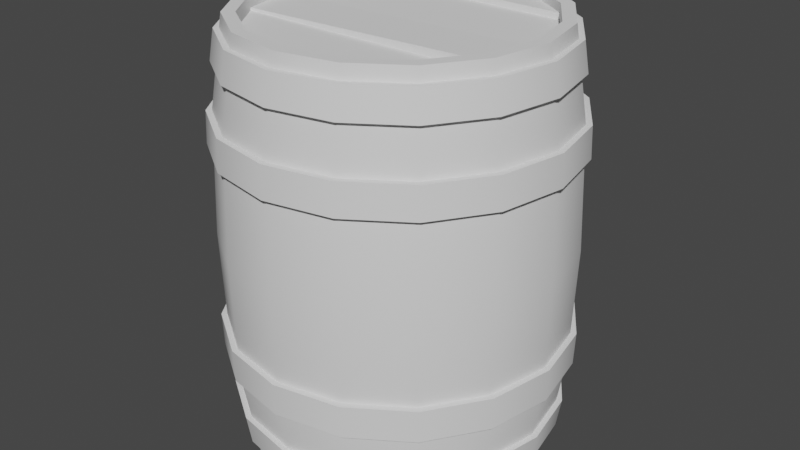 # Source: barrel.blend  (saved by Blender 3.3.6; exported with 4.5.12 LTS)
import bpy
from mathutils import Matrix  # noqa: F401  (used for matrix-valued properties, if any)

bpy.ops.wm.read_factory_settings(use_empty=True)
scene = bpy.context.scene
scene.name = 'Scene'

# ---- collections
col_collection = bpy.data.collections.new('Collection'); scene.collection.children.link(col_collection)

# ---- node groups
ng_auto_smooth = bpy.data.node_groups.new('Auto Smooth', 'GeometryNodeTree')
_s = ng_auto_smooth.interface.new_socket(name='Geometry', in_out='OUTPUT', socket_type='NodeSocketGeometry')
_s = ng_auto_smooth.interface.new_socket(name='Geometry', in_out='INPUT', socket_type='NodeSocketGeometry')
_s = ng_auto_smooth.interface.new_socket(name='Angle', in_out='INPUT', socket_type='NodeSocketFloat')
_s.subtype = 'ANGLE'
_s.min_value = 0.0
_s.max_value = 3.142
ng_auto_smooth.is_modifier = True
_N = ng_auto_smooth.nodes; _L = ng_auto_smooth.links
n0 = _N.new('NodeGroupOutput'); n0.name = 'Group Output'; n0.location = (480, -100)
n1 = _N.new('NodeGroupInput'); n1.name = 'Group Input'; n1.location = (-420, -300)
n2 = _N.new('NodeGroupInput'); n2.name = 'Group Input.001'; n2.location = (-60, -100)
n3 = _N.new('GeometryNodeSetShadeSmooth'); n3.name = 'Set Shade Smooth'; n3.location = (120, -100)
n3.domain = 'EDGE'
n4 = _N.new('GeometryNodeSetShadeSmooth'); n4.name = 'Set Shade Smooth.001'; n4.location = (300, -100)
n5 = _N.new('GeometryNodeInputMeshEdgeAngle'); n5.name = 'Edge Angle'; n5.location = (-420, -220)
n6 = _N.new('GeometryNodeInputEdgeSmooth'); n6.name = 'Is Edge Smooth'; n6.location = (-60, -160)
n7 = _N.new('GeometryNodeInputShadeSmooth'); n7.name = 'Is Face Smooth'; n7.location = (-240, -340)
n8 = _N.new('FunctionNodeBooleanMath'); n8.name = 'Boolean Math'; n8.location = (-60, -220)
n9 = _N.new('FunctionNodeCompare'); n9.name = 'Compare'; n9.location = (-240, -180)
n9.operation = 'LESS_EQUAL'
_L.new(n5.outputs[0], n9.inputs[0])
_L.new(n4.outputs[0], n0.inputs[0])
_L.new(n1.outputs[1], n9.inputs[1])
_L.new(n9.outputs[0], n8.inputs[0])
_L.new(n7.outputs[0], n8.inputs[1])
_L.new(n2.outputs[0], n3.inputs[0])
_L.new(n6.outputs[0], n3.inputs[1])
_L.new(n3.outputs[0], n4.inputs[0])
_L.new(n8.outputs[0], n3.inputs[2])
n0.is_active_output = True

# ---- world
world_world = bpy.data.worlds.new('World'); scene.world = world_world
world_world.use_nodes = True; world_world.node_tree.nodes.clear()
_N = world_world.node_tree.nodes; _L = world_world.node_tree.links
n0 = _N.new('ShaderNodeOutputWorld'); n0.name = 'World Output'; n0.location = (300, 300)
n1 = _N.new('ShaderNodeBackground'); n1.name = 'Background'; n1.location = (10, 300)
n1.inputs[0].default_value = (0.05088, 0.05088, 0.05088, 1.0)
_L.new(n1.outputs[0], n0.inputs[0])
n0.is_active_output = True
world_world.color = (0.05088, 0.05088, 0.05088)
world_world.use_sun_shadow = False
world_world.sun_shadow_jitter_overblur = 0.0

# ---- meshes
me_cylinder_001 = bpy.data.meshes.new('Cylinder.001')
me_cylinder_001.from_pydata([(4.271e-09, 0.3981, 0.5962), (0.1524, 0.3678, 0.5962), (0.2815, 0.2815, 0.5962), (0.3678, 0.1524, 0.5962), (0.3981, 0.0, 0.5962), (0.3678, -0.1524, 0.5962), (0.2815, -0.2815, 0.5962), (0.1524, -0.3678, 0.5962), (4.271e-09, -0.3981, 0.5962), (-0.1524, -0.3678, 0.5962), (-0.2815, -0.2815, 0.5962), (-0.3678, -0.1524, 0.5962), (-0.3981, 0.0, 0.5962), (-0.3678, 0.1524, 0.5962), (-0.2815, 0.2815, 0.5962), (-0.1524, 0.3678, 0.5962), (4.511e-09, 0.4858, 0.0), (4.297e-09, 0.4727, 0.3455), (0.1809, 0.4368, 0.3455), (0.1859, 0.4488, 0.0), (0.3343, 0.3343, 0.3455), (0.3435, 0.3435, 0.0), (0.4368, 0.1809, 0.3455), (0.4488, 0.1859, 0.0), (0.4727, -7.02e-11, 0.3455), (0.4858, 1.167e-10, 0.0), (0.4368, -0.1809, 0.3455), (0.4488, -0.1859, 0.0), (0.3343, -0.3343, 0.3455), (0.3435, -0.3435, 0.0), (0.1809, -0.4368, 0.3455), (0.1859, -0.4488, 0.0), (4.297e-09, -0.4727, 0.3455), (4.511e-09, -0.4858, 0.0), (-0.1809, -0.4368, 0.3455), (-0.1859, -0.4488, 0.0), (-0.3343, -0.3343, 0.3455), (-0.3435, -0.3435, 0.0), (-0.4368, -0.1809, 0.3455), (-0.4488, -0.1859, 0.0), (-0.4727, -7.02e-11, 0.3455), (-0.4858, 1.167e-10, 0.0), (-0.4368, 0.1809, 0.3455), (-0.4488, 0.1859, 0.0), (-0.3343, 0.3343, 0.3455), (-0.3435, 0.3435, 0.0), (-0.1809, 0.4368, 0.3455), (-0.1859, 0.4488, 0.0), (0.1661, 0.4009, 0.5962), (4.271e-09, 0.434, 0.5962), (0.3069, 0.3069, 0.5962), (0.4009, 0.1661, 0.5962), (0.434, 0.0, 0.5962), (0.4009, -0.1661, 0.5962), (0.3069, -0.3069, 0.5962), (0.1661, -0.4009, 0.5962), (4.271e-09, -0.434, 0.5962), (-0.1661, -0.4009, 0.5962), (-0.3069, -0.3069, 0.5962), (-0.4009, -0.1661, 0.5962), (-0.434, 0.0, 0.5962), (-0.4009, 0.1661, 0.5962), (-0.3069, 0.3069, 0.5962), (-0.1661, 0.4009, 0.5962), (0.2815, 0.2815, 0.5542), (0.3678, 0.1524, 0.5542), (0.3981, 0.0, 0.5542), (0.3678, -0.1524, 0.5542), (0.2815, -0.2815, 0.5542), (0.1524, -0.3678, 0.5542), (4.271e-09, -0.3981, 0.5542), (-0.1524, -0.3678, 0.5542), (-0.2815, -0.2815, 0.5542), (-0.3678, -0.1524, 0.5542), (-0.3981, 0.0, 0.5542), (-0.3678, 0.1524, 0.5542), (-0.2815, 0.2815, 0.5542), (4.271e-09, 0.3981, 0.5709), (0.1524, 0.3678, 0.5709), (0.2815, 0.2815, 0.5709), (0.3981, 0.0, 0.5784), (0.3678, -0.1524, 0.5784), (-0.3678, -0.1524, 0.5613), (-0.3981, 0.0, 0.5613), (-0.2815, 0.2815, 0.5743), (-0.1524, 0.3678, 0.5743), (4.271e-09, 0.3981, -0.5962), (0.1524, 0.3678, -0.5962), (0.2815, 0.2815, -0.5962), (0.3678, 0.1524, -0.5962), (0.3981, 0.0, -0.5962), (0.3678, -0.1524, -0.5962), (0.2815, -0.2815, -0.5962), (0.1524, -0.3678, -0.5962), (4.271e-09, -0.3981, -0.5962), (-0.1524, -0.3678, -0.5962), (-0.2815, -0.2815, -0.5962), (-0.3678, -0.1524, -0.5962), (-0.3981, 0.0, -0.5962), (-0.3678, 0.1524, -0.5962), (-0.2815, 0.2815, -0.5962), (-0.1524, 0.3678, -0.5962), (4.297e-09, 0.4727, -0.3455), (0.1809, 0.4368, -0.3455), (0.3343, 0.3343, -0.3455), (0.4368, 0.1809, -0.3455), (0.4727, -7.02e-11, -0.3455), (0.4368, -0.1809, -0.3455), (0.3343, -0.3343, -0.3455), (0.1809, -0.4368, -0.3455), (4.297e-09, -0.4727, -0.3455), (-0.1809, -0.4368, -0.3455), (-0.3343, -0.3343, -0.3455), (-0.4368, -0.1809, -0.3455), (-0.4727, -7.02e-11, -0.3455), (-0.4368, 0.1809, -0.3455), (-0.3343, 0.3343, -0.3455), (-0.1809, 0.4368, -0.3455), (0.1661, 0.4009, -0.5962), (4.271e-09, 0.434, -0.5962), (0.3069, 0.3069, -0.5962), (0.4009, 0.1661, -0.5962), (0.434, 0.0, -0.5962), (0.4009, -0.1661, -0.5962), (0.3069, -0.3069, -0.5962), (0.1661, -0.4009, -0.5962), (4.271e-09, -0.434, -0.5962), (-0.1661, -0.4009, -0.5962), (-0.3069, -0.3069, -0.5962), (-0.4009, -0.1661, -0.5962), (-0.434, 0.0, -0.5962), (-0.4009, 0.1661, -0.5962), (-0.3069, 0.3069, -0.5962), (-0.1661, 0.4009, -0.5962), (0.2815, 0.2815, -0.5542), (0.3678, 0.1524, -0.5542), (0.3981, 0.0, -0.5542), (0.3678, -0.1524, -0.5542), (0.2815, -0.2815, -0.5542), (-0.1524, -0.3678, -0.5542), (-0.2815, -0.2815, -0.5542), (-0.3678, -0.1524, -0.5542), (-0.3981, 0.0, -0.5542), (-0.3678, 0.1524, -0.5542), (-0.2815, 0.2815, -0.5542), (4.271e-09, 0.3981, -0.5709), (0.1524, 0.3678, -0.5709), (0.2815, 0.2815, -0.5709), (0.3981, 0.0, -0.5784), (0.3678, -0.1524, -0.5784), (-0.3678, -0.1524, -0.5613), (-0.3981, 0.0, -0.5613), (-0.2815, 0.2815, -0.5743), (-0.1524, 0.3678, -0.5743), (-0.1609, -0.2815, -0.5542), (0.2815, -0.2815, -0.5657), (0.1524, -0.3678, -0.5657), (4.271e-09, -0.3981, -0.5657)], [], [(17, 49, 48, 18), (18, 48, 50, 20), (20, 50, 51, 22), (22, 51, 52, 24), (24, 52, 53, 26), (26, 53, 54, 28), (28, 54, 55, 30), (30, 55, 56, 32), (32, 56, 57, 34), (34, 57, 58, 36), (36, 58, 59, 38), (38, 59, 60, 40), (40, 60, 61, 42), (42, 61, 62, 44), (44, 62, 63, 46), (46, 63, 49, 17), (47, 46, 17, 16), (45, 44, 46, 47), (43, 42, 44, 45), (41, 40, 42, 43), (39, 38, 40, 41), (37, 36, 38, 39), (35, 34, 36, 37), (33, 32, 34, 35), (31, 30, 32, 33), (29, 28, 30, 31), (27, 26, 28, 29), (25, 24, 26, 27), (23, 22, 24, 25), (21, 20, 22, 23), (19, 18, 20, 21), (16, 17, 18, 19), (0, 1, 48, 49), (1, 2, 50, 48), (2, 3, 51, 50), (3, 4, 52, 51), (4, 5, 53, 52), (5, 6, 54, 53), (6, 7, 55, 54), (7, 8, 56, 55), (8, 9, 57, 56), (9, 10, 58, 57), (10, 11, 59, 58), (11, 12, 60, 59), (12, 13, 61, 60), (13, 14, 62, 61), (14, 15, 63, 62), (15, 0, 49, 63), (76, 64, 79, 84), (11, 82, 83, 12), (6, 5, 81, 67, 68), (13, 12, 83, 74, 75), (7, 6, 68, 69), (14, 13, 75, 76, 84), (1, 78, 79, 2), (8, 7, 69, 70), (0, 77, 78, 1), (14, 84, 85, 15), (9, 8, 70, 71), (15, 85, 77, 0), (3, 2, 79, 64, 65), (10, 9, 71, 72), (4, 3, 65, 66, 80), (11, 10, 72, 73, 82), (67, 73, 72, 71, 70, 69, 68), (64, 76, 75, 74, 66, 65), (78, 77, 85, 84, 79), (80, 83, 82, 81), (4, 80, 81, 5), (66, 74, 83, 80), (73, 67, 81, 82), (102, 103, 118, 119), (103, 104, 120, 118), (104, 105, 121, 120), (105, 106, 122, 121), (106, 107, 123, 122), (107, 108, 124, 123), (108, 109, 125, 124), (109, 110, 126, 125), (110, 111, 127, 126), (111, 112, 128, 127), (112, 113, 129, 128), (113, 114, 130, 129), (114, 115, 131, 130), (115, 116, 132, 131), (116, 117, 133, 132), (117, 102, 119, 133), (47, 16, 102, 117), (45, 47, 117, 116), (43, 45, 116, 115), (41, 43, 115, 114), (39, 41, 114, 113), (37, 39, 113, 112), (35, 37, 112, 111), (33, 35, 111, 110), (31, 33, 110, 109), (29, 31, 109, 108), (27, 29, 108, 107), (25, 27, 107, 106), (23, 25, 106, 105), (21, 23, 105, 104), (19, 21, 104, 103), (16, 19, 103, 102), (86, 119, 118, 87), (87, 118, 120, 88), (88, 120, 121, 89), (89, 121, 122, 90), (90, 122, 123, 91), (91, 123, 124, 92), (92, 124, 125, 93), (93, 125, 126, 94), (94, 126, 127, 95), (95, 127, 128, 96), (96, 128, 129, 97), (97, 129, 130, 98), (98, 130, 131, 99), (99, 131, 132, 100), (100, 132, 133, 101), (101, 133, 119, 86), (144, 152, 147, 134), (97, 98, 151, 150), (92, 155, 138, 137, 149, 91), (99, 143, 142, 151, 98), (93, 156, 155, 92), (100, 152, 144, 143, 99), (87, 88, 147, 146), (94, 157, 156, 93), (86, 87, 146, 145), (100, 101, 153, 152), (95, 139, 157, 94), (101, 86, 145, 153), (89, 135, 134, 147, 88), (96, 140, 139, 95), (90, 148, 136, 135, 89), (97, 150, 141, 140, 96), (137, 138, 154, 140, 141), (134, 135, 136, 142, 143, 144), (146, 147, 152, 153, 145), (148, 149, 150, 151), (90, 91, 149, 148), (136, 148, 151, 142), (141, 150, 149, 137), (140, 154, 139), (154, 138, 155), (139, 154, 155, 156, 157)])
me_cylinder_001.polygons.foreach_set('use_smooth', [True] * 145)
_uv = me_cylinder_001.uv_layers.new(name='UVMap')
_uv.uv.foreach_set('vector', [0.1938, 0.2737, 0.1875, 0.3466, 0.142, 0.3466, 0.1442, 0.2737, 0.1442, 0.2737, 0.142, 0.3466, 0.0928, 0.3466, 0.0906, 0.2737, 0.0906, 0.2737, 0.0928, 0.3466, 0.04733, 0.3466, 0.04107, 0.2737, 0.7367, 0.3078, 0.7398, 0.2344, 0.7745, 0.2315, 0.7745, 0.3046, 0.1938, 0.6203, 0.1875, 0.6932, 0.142, 0.6932, 0.1442, 0.6203, 0.1442, 0.6203, 0.142, 0.6932, 0.0928, 0.6932, 0.0906, 0.6203, 0.0906, 0.6203, 0.0928, 0.6932, 0.04733, 0.6932, 0.04107, 0.6203, 0.04107, 0.6203, 0.04733, 0.6932, 0.01252, 0.6932, 0.003157, 0.6203, 0.4254, 0.2737, 0.4192, 0.3466, 0.3737, 0.3466, 0.3759, 0.2737, 0.3759, 0.2737, 0.3737, 0.3466, 0.3245, 0.3466, 0.3223, 0.2737, 0.3223, 0.2737, 0.3245, 0.3466, 0.279, 0.3466, 0.2727, 0.2737, 0.6234, 0.3078, 0.6265, 0.2344, 0.6612, 0.2315, 0.6612, 0.3046, 0.6213, 0.2737, 0.615, 0.3466, 0.5696, 0.3466, 0.5718, 0.2737, 0.5718, 0.2737, 0.5696, 0.3466, 0.5203, 0.3466, 0.5181, 0.2737, 0.5181, 0.2737, 0.5203, 0.3466, 0.4749, 0.3466, 0.4686, 0.2737, 0.2317, 0.2737, 0.2223, 0.3466, 0.1875, 0.3466, 0.1938, 0.2737, 0.4665, 0.1733, 0.4686, 0.2737, 0.4307, 0.2737, 0.4275, 0.1733, 0.5174, 0.1733, 0.5181, 0.2737, 0.4686, 0.2737, 0.4665, 0.1733, 0.5725, 0.1733, 0.5718, 0.2737, 0.5181, 0.2737, 0.5174, 0.1733, 0.6234, 0.1733, 0.6213, 0.2737, 0.5718, 0.2737, 0.5725, 0.1733, 0.2706, 0.1733, 0.2727, 0.2737, 0.2348, 0.2737, 0.2317, 0.1733, 0.3215, 0.1733, 0.3223, 0.2737, 0.2727, 0.2737, 0.2706, 0.1733, 0.3766, 0.1733, 0.3759, 0.2737, 0.3223, 0.2737, 0.3215, 0.1733, 0.4275, 0.1733, 0.4254, 0.2737, 0.3759, 0.2737, 0.3766, 0.1733, 0.03896, 0.5199, 0.04107, 0.6203, 0.003157, 0.6203, 0.0, 0.5199, 0.08986, 0.5199, 0.0906, 0.6203, 0.04107, 0.6203, 0.03896, 0.5199, 0.145, 0.5199, 0.1442, 0.6203, 0.0906, 0.6203, 0.08986, 0.5199, 0.1959, 0.5199, 0.1938, 0.6203, 0.1442, 0.6203, 0.145, 0.5199, 0.03896, 0.1733, 0.04107, 0.2737, 0.003157, 0.2737, 0.0, 0.1733, 0.08986, 0.1733, 0.0906, 0.2737, 0.04107, 0.2737, 0.03896, 0.1733, 0.145, 0.1733, 0.1442, 0.2737, 0.0906, 0.2737, 0.08986, 0.1733, 0.1959, 0.1733, 0.1938, 0.2737, 0.1442, 0.2737, 0.145, 0.1733, 0.2063, 0.4727, 0.2151, 0.517, 0.2055, 0.521, 0.1959, 0.4727, 0.2151, 0.517, 0.2402, 0.5546, 0.2328, 0.5619, 0.2055, 0.521, 0.2402, 0.5546, 0.2777, 0.5797, 0.2737, 0.5893, 0.2328, 0.5619, 0.2777, 0.5797, 0.322, 0.5885, 0.322, 0.5989, 0.2737, 0.5893, 0.4482, 0.357, 0.4039, 0.3658, 0.3999, 0.3562, 0.4482, 0.3466, 0.4039, 0.3658, 0.3663, 0.3909, 0.359, 0.3835, 0.3999, 0.3562, 0.3663, 0.3909, 0.3412, 0.4285, 0.3316, 0.4245, 0.359, 0.3835, 0.3412, 0.4285, 0.3324, 0.4727, 0.322, 0.4727, 0.3316, 0.4245, 0.3324, 0.4727, 0.3412, 0.517, 0.3316, 0.521, 0.322, 0.4727, 0.3412, 0.517, 0.3663, 0.5546, 0.359, 0.5619, 0.3316, 0.521, 0.3663, 0.5546, 0.4039, 0.5797, 0.3999, 0.5893, 0.359, 0.5619, 0.4039, 0.5797, 0.4482, 0.5885, 0.4482, 0.5989, 0.3999, 0.5893, 0.322, 0.357, 0.2777, 0.3658, 0.2737, 0.3562, 0.322, 0.3466, 0.2777, 0.3658, 0.2402, 0.3909, 0.2328, 0.3835, 0.2737, 0.3562, 0.2402, 0.3909, 0.2151, 0.4285, 0.2055, 0.4245, 0.2328, 0.3835, 0.2151, 0.4285, 0.2063, 0.4727, 0.1959, 0.4727, 0.2055, 0.4245, 0.3798, 0.8014, 0.3798, 0.9375, 0.3749, 0.9375, 0.374, 0.8014, 0.6579, 0.3078, 0.6681, 0.3078, 0.6681, 0.3398, 0.6579, 0.3398, 0.8454, 0.2427, 0.8454, 0.2879, 0.8402, 0.2879, 0.8332, 0.2879, 0.8332, 0.2427, 0.8698, 0.2879, 0.8698, 0.3296, 0.8596, 0.3296, 0.8576, 0.3296, 0.8576, 0.2879, 0.8454, 0.201, 0.8454, 0.2427, 0.8332, 0.2427, 0.8332, 0.201, 0.8698, 0.2427, 0.8698, 0.2879, 0.8576, 0.2879, 0.8576, 0.2427, 0.8634, 0.2427, 0.3676, 0.8924, 0.3749, 0.8924, 0.3749, 0.9375, 0.3676, 0.9375, 0.9826, 0.7705, 0.9826, 0.7386, 0.9948, 0.7386, 0.9948, 0.7705, 0.3676, 0.8506, 0.3749, 0.8506, 0.3749, 0.8924, 0.3676, 0.8924, 0.8698, 0.2427, 0.8634, 0.2427, 0.8634, 0.201, 0.8698, 0.201, 0.9826, 0.8122, 0.9826, 0.7705, 0.9948, 0.7705, 0.9948, 0.8122, 0.3676, 0.8187, 0.374, 0.8187, 0.3749, 0.8506, 0.3676, 0.8506, 0.3676, 0.9792, 0.3676, 0.9375, 0.3749, 0.9375, 0.3798, 0.9375, 0.3798, 0.9792, 0.9826, 0.8574, 0.9826, 0.8122, 0.9948, 0.8122, 0.9948, 0.8574, 0.6356, 0.3398, 0.6356, 0.3078, 0.6478, 0.3078, 0.6478, 0.3398, 0.6408, 0.3398, 0.9826, 0.8991, 0.9826, 0.8574, 0.9948, 0.8574, 0.9948, 0.8991, 0.9928, 0.8991, 0.7719, 0.5781, 0.7719, 0.7919, 0.7344, 0.7668, 0.7093, 0.7293, 0.7005, 0.685, 0.7093, 0.6407, 0.7344, 0.6031, 0.6234, 0.1976, 0.6234, 0.0339, 0.6609, 0.008809, 0.7052, 0.0, 0.7052, 0.2315, 0.6609, 0.2226, 0.6204, 0.9275, 0.6115, 0.8832, 0.6204, 0.8389, 0.6454, 0.8014, 0.6454, 0.965, 0.821, 0.0, 0.821, 0.2315, 0.7767, 0.2226, 0.7767, 0.008809, 0.8454, 0.3296, 0.8402, 0.3296, 0.8402, 0.2879, 0.8454, 0.2879, 0.4712, 0.7913, 0.4712, 0.5989, 0.4733, 0.5989, 0.4782, 0.7913, 0.3868, 0.8014, 0.3868, 0.9792, 0.3798, 0.9792, 0.3848, 0.8014, 0.1938, 0.07287, 0.1442, 0.07287, 0.142, 0.0, 0.1875, 0.0, 0.1442, 0.07287, 0.0906, 0.07287, 0.0928, 0.0, 0.142, 0.0, 0.0906, 0.07287, 0.04107, 0.07287, 0.04733, 0.0, 0.0928, 0.0, 0.6989, 0.2315, 0.7367, 0.2347, 0.7367, 0.3078, 0.702, 0.3049, 0.1938, 0.4195, 0.1442, 0.4195, 0.142, 0.3466, 0.1875, 0.3466, 0.1442, 0.4195, 0.0906, 0.4195, 0.0928, 0.3466, 0.142, 0.3466, 0.0906, 0.4195, 0.04107, 0.4195, 0.04733, 0.3466, 0.0928, 0.3466, 0.04107, 0.4195, 0.003157, 0.4195, 0.01252, 0.3466, 0.04733, 0.3466, 0.4254, 0.07287, 0.3759, 0.07287, 0.3737, 0.0, 0.4192, 0.0, 0.3759, 0.07287, 0.3223, 0.07287, 0.3245, 0.0, 0.3737, 0.0, 0.3223, 0.07287, 0.2727, 0.07287, 0.279, 0.0, 0.3245, 0.0, 0.6612, 0.2315, 0.6989, 0.2347, 0.6989, 0.3078, 0.6643, 0.3049, 0.6213, 0.07287, 0.5718, 0.07287, 0.5696, 0.0, 0.615, 0.0, 0.5718, 0.07287, 0.5181, 0.07287, 0.5203, 0.0, 0.5696, 0.0, 0.5181, 0.07287, 0.4686, 0.07287, 0.4749, 0.0, 0.5203, 0.0, 0.2317, 0.07287, 0.1938, 0.07287, 0.1875, 0.0, 0.2223, 0.0, 0.4665, 0.1733, 0.4275, 0.1733, 0.4307, 0.07287, 0.4686, 0.07287, 0.5174, 0.1733, 0.4665, 0.1733, 0.4686, 0.07287, 0.5181, 0.07287, 0.5725, 0.1733, 0.5174, 0.1733, 0.5181, 0.07287, 0.5718, 0.07287, 0.6234, 0.1733, 0.5725, 0.1733, 0.5718, 0.07287, 0.6213, 0.07287, 0.2706, 0.1733, 0.2317, 0.1733, 0.2348, 0.07287, 0.2727, 0.07287, 0.3215, 0.1733, 0.2706, 0.1733, 0.2727, 0.07287, 0.3223, 0.07287, 0.3766, 0.1733, 0.3215, 0.1733, 0.3223, 0.07287, 0.3759, 0.07287, 0.4275, 0.1733, 0.3766, 0.1733, 0.3759, 0.07287, 0.4254, 0.07287, 0.03896, 0.5199, 0.0, 0.5199, 0.003157, 0.4195, 0.04107, 0.4195, 0.08986, 0.5199, 0.03896, 0.5199, 0.04107, 0.4195, 0.0906, 0.4195, 0.145, 0.5199, 0.08986, 0.5199, 0.0906, 0.4195, 0.1442, 0.4195, 0.1959, 0.5199, 0.145, 0.5199, 0.1442, 0.4195, 0.1938, 0.4195, 0.03896, 0.1733, 0.0, 0.1733, 0.003157, 0.07287, 0.04107, 0.07287, 0.08986, 0.1733, 0.03896, 0.1733, 0.04107, 0.07287, 0.0906, 0.07287, 0.145, 0.1733, 0.08986, 0.1733, 0.0906, 0.07287, 0.1442, 0.07287, 0.1959, 0.1733, 0.145, 0.1733, 0.1442, 0.07287, 0.1938, 0.07287, 0.4586, 0.4727, 0.4482, 0.4727, 0.4578, 0.4245, 0.4674, 0.4285, 0.4674, 0.4285, 0.4578, 0.4245, 0.4851, 0.3835, 0.4925, 0.3909, 0.4925, 0.3909, 0.4851, 0.3835, 0.526, 0.3562, 0.53, 0.3658, 0.53, 0.3658, 0.526, 0.3562, 0.5743, 0.3466, 0.5743, 0.357, 0.7005, 0.5885, 0.7005, 0.5989, 0.6522, 0.5893, 0.6562, 0.5797, 0.6562, 0.5797, 0.6522, 0.5893, 0.6113, 0.5619, 0.6186, 0.5546, 0.6186, 0.5546, 0.6113, 0.5619, 0.5839, 0.521, 0.5935, 0.517, 0.5935, 0.517, 0.5839, 0.521, 0.5743, 0.4727, 0.5847, 0.4727, 0.5847, 0.4727, 0.5743, 0.4727, 0.5839, 0.4245, 0.5935, 0.4285, 0.5935, 0.4285, 0.5839, 0.4245, 0.6113, 0.3835, 0.6186, 0.3909, 0.6186, 0.3909, 0.6113, 0.3835, 0.6522, 0.3562, 0.6562, 0.3658, 0.6562, 0.3658, 0.6522, 0.3562, 0.7005, 0.3466, 0.7005, 0.357, 0.5743, 0.5885, 0.5743, 0.5989, 0.526, 0.5893, 0.53, 0.5797, 0.53, 0.5797, 0.526, 0.5893, 0.4851, 0.5619, 0.4925, 0.5546, 0.4925, 0.5546, 0.4851, 0.5619, 0.4578, 0.521, 0.4674, 0.517, 0.4674, 0.517, 0.4578, 0.521, 0.4482, 0.4727, 0.4586, 0.4727, 0.7962, 0.8095, 0.802, 0.8095, 0.801, 0.9456, 0.7962, 0.9456, 0.6579, 0.3078, 0.6579, 0.3398, 0.6478, 0.3398, 0.6478, 0.3078, 0.821, 0.2427, 0.8298, 0.2427, 0.8332, 0.2427, 0.8332, 0.2879, 0.8261, 0.2879, 0.821, 0.2879, 0.8454, 0.2879, 0.8576, 0.2879, 0.8576, 0.3296, 0.8555, 0.3296, 0.8454, 0.3296, 0.821, 0.201, 0.8298, 0.201, 0.8298, 0.2427, 0.821, 0.2427, 0.8454, 0.2427, 0.8517, 0.2427, 0.8576, 0.2427, 0.8576, 0.2879, 0.8454, 0.2879, 0.8084, 0.9004, 0.8084, 0.9456, 0.801, 0.9456, 0.801, 0.9004, 0.9948, 0.61, 0.986, 0.61, 0.986, 0.5781, 0.9948, 0.5781, 0.8084, 0.8587, 0.8084, 0.9004, 0.801, 0.9004, 0.801, 0.8587, 0.8454, 0.2427, 0.8454, 0.201, 0.8517, 0.201, 0.8517, 0.2427, 0.9948, 0.6517, 0.9826, 0.6517, 0.986, 0.61, 0.9948, 0.61, 0.8084, 0.8268, 0.8084, 0.8587, 0.801, 0.8587, 0.802, 0.8268, 0.8084, 0.9873, 0.7962, 0.9873, 0.7962, 0.9456, 0.801, 0.9456, 0.8084, 0.9456, 0.9948, 0.6969, 0.9826, 0.6969, 0.9826, 0.6517, 0.9948, 0.6517, 0.6356, 0.3398, 0.6304, 0.3398, 0.6234, 0.3398, 0.6234, 0.3078, 0.6356, 0.3078, 0.9948, 0.7386, 0.9847, 0.7386, 0.9826, 0.7386, 0.9826, 0.6969, 0.9948, 0.6969, 0.7767, 0.2138, 0.7391, 0.1888, 0.7391, 0.06014, 0.7391, 0.02509, 0.7767, 0.0, 0.7823, 0.5442, 0.7447, 0.5692, 0.7005, 0.5781, 0.7005, 0.3466, 0.7447, 0.3554, 0.7823, 0.3805, 0.4446, 0.6364, 0.4697, 0.5989, 0.4697, 0.7626, 0.4446, 0.725, 0.4358, 0.6807, 0.8162, 0.8095, 0.7719, 0.8007, 0.7719, 0.5869, 0.8162, 0.5781, 0.821, 0.3296, 0.821, 0.2879, 0.8261, 0.2879, 0.8261, 0.3296, 0.1888, 0.6932, 0.1959, 0.6932, 0.1909, 0.8856, 0.1888, 0.8856, 0.8084, 0.8095, 0.8104, 0.8095, 0.8154, 0.9873, 0.8084, 0.9873, 0.7391, 0.02509, 0.7391, 0.06014, 0.714, 0.06263, 0.78, 0.2315, 0.78, 0.3384, 0.7767, 0.3384, 0.714, 0.06263, 0.7391, 0.06014, 0.7391, 0.1888, 0.714, 0.1512, 0.7052, 0.1069])
me_cylinder_001.update()
me_cylinder_002 = bpy.data.meshes.new('Cylinder.002')
me_cylinder_002.from_pydata([(0.1871, 0.4518, 0.3449), (0.3458, 0.3458, 0.3449), (0.4518, 0.1871, 0.3449), (0.489, 5.515e-09, 0.3449), (0.4518, -0.1871, 0.3449), (0.3458, -0.3458, 0.3449), (0.1871, -0.4518, 0.3449), (6.702e-09, -0.489, 0.3449), (-0.1871, -0.4518, 0.3449), (-0.3458, -0.3458, 0.3449), (-0.4518, -0.1871, 0.3449), (-0.489, 5.515e-09, 0.3449), (-0.4518, 0.1871, 0.3449), (-0.3458, 0.3458, 0.3449), (-0.1871, 0.4518, 0.3449), (6.702e-09, 0.489, -0.3461), (-0.1871, 0.4518, -0.3461), (-0.1885, 0.4552, -0.2521), (-0.3458, 0.3458, -0.3461), (-0.3484, 0.3484, -0.2521), (-0.4518, 0.1871, -0.3461), (-0.4552, 0.1885, -0.2521), (-0.489, 5.515e-09, -0.3461), (-0.4927, 5.568e-09, -0.2521), (-0.4518, -0.1871, -0.3461), (-0.4552, -0.1885, -0.2521), (-0.3458, -0.3458, -0.3461), (-0.3484, -0.3484, -0.2521), (-0.1871, -0.4518, -0.3461), (-0.1885, -0.4552, -0.2521), (6.702e-09, -0.489, -0.3461), (6.762e-09, -0.4927, -0.2521), (6.88e-09, 0.4595, -0.3461), (0.1871, -0.4518, -0.3461), (6.88e-09, 0.4595, 0.3449), (0.1759, 0.4246, 0.3449), (0.1885, -0.4552, -0.2521), (0.1759, 0.4246, -0.3461), (0.3249, 0.3249, 0.3449), (0.3458, -0.3458, -0.3461), (0.3249, 0.3249, -0.3461), (0.4246, 0.1759, 0.3449), (0.3484, -0.3484, -0.2521), (0.4246, 0.1759, -0.3461), (0.4595, 5.186e-09, 0.3449), (0.4518, -0.1871, -0.3461), (0.4595, 5.186e-09, -0.3461), (0.4246, -0.1759, 0.3449), (0.4552, -0.1885, -0.2521), (0.4246, -0.1759, -0.3461), (0.3249, -0.3249, 0.3449), (0.489, 5.515e-09, -0.3461), (0.3249, -0.3249, -0.3461), (0.1759, -0.4246, 0.3449), (0.4927, 5.568e-09, -0.2521), (0.1759, -0.4246, -0.3461), (6.88e-09, -0.4595, 0.3449), (0.4518, 0.1871, -0.3461), (6.88e-09, -0.4595, -0.3461), (-0.1759, -0.4246, 0.3449), (0.4552, 0.1885, -0.2521), (-0.1759, -0.4246, -0.3461), (-0.3249, -0.3249, 0.3449), (0.3458, 0.3458, -0.3461), (-0.3249, -0.3249, -0.3461), (-0.4246, -0.1759, 0.3449), (0.3484, 0.3484, -0.2521), (-0.4246, -0.1759, -0.3461), (-0.4595, 5.186e-09, 0.3449), (0.1871, 0.4518, -0.3461), (-0.4595, 5.186e-09, -0.3461), (-0.4246, 0.1759, 0.3449), (0.1885, 0.4552, -0.2521), (-0.4246, 0.1759, -0.3461), (-0.3249, 0.3249, 0.3449), (6.702e-09, 0.489, 0.3449), (-0.3249, 0.3249, -0.3461), (-0.1759, 0.4246, 0.3449), (6.759e-09, 0.4925, 0.2556), (-0.1759, 0.4246, -0.3461), (6.868e-09, 0.4406, 0.4734), (6.896e-09, 0.4281, 0.557), (0.1638, 0.3955, 0.557), (0.1686, 0.407, 0.4734), (0.3027, 0.3027, 0.557), (0.3115, 0.3115, 0.4734), (0.3955, 0.1638, 0.557), (0.407, 0.1686, 0.4734), (0.4281, 5.102e-09, 0.557), (0.4406, 5.137e-09, 0.4734), (0.3955, -0.1638, 0.557), (0.407, -0.1686, 0.4734), (0.3027, -0.3027, 0.557), (0.3115, -0.3115, 0.4734), (0.1638, -0.3955, 0.557), (0.1686, -0.407, 0.4734), (6.896e-09, -0.4281, 0.557), (6.868e-09, -0.4406, 0.4734), (-0.1638, -0.3955, 0.557), (-0.1686, -0.407, 0.4734), (-0.3027, -0.3027, 0.557), (-0.3115, -0.3115, 0.4734), (-0.3955, -0.1638, 0.557), (-0.407, -0.1686, 0.4734), (-0.4281, 5.102e-09, 0.557), (-0.4406, 5.137e-09, 0.4734), (-0.3955, 0.1638, 0.557), (-0.407, 0.1686, 0.4734), (-0.3027, 0.3027, 0.557), (-0.3115, 0.3115, 0.4734), (-0.1638, 0.3955, 0.557), (-0.1686, 0.407, 0.4734), (0.1686, 0.407, -0.4746), (0.1638, 0.3955, -0.5581), (0.3115, 0.3115, -0.4746), (0.3027, 0.3027, -0.5581), (0.407, 0.1686, -0.4746), (0.3955, 0.1638, -0.5581), (0.4406, 5.137e-09, -0.4746), (0.4281, 5.102e-09, -0.5581), (0.407, -0.1686, -0.4746), (0.3955, -0.1638, -0.5581), (0.3115, -0.3115, -0.4746), (0.3027, -0.3027, -0.5581), (0.1686, -0.407, -0.4746), (0.1638, -0.3955, -0.5581), (6.868e-09, -0.4406, -0.4746), (6.896e-09, -0.4281, -0.5581), (-0.1686, -0.407, -0.4746), (-0.1638, -0.3955, -0.5581), (-0.3115, -0.3115, -0.4746), (-0.3027, -0.3027, -0.5581), (-0.407, -0.1686, -0.4746), (-0.3955, -0.1638, -0.5581), (-0.4406, 5.137e-09, -0.4746), (-0.4281, 5.102e-09, -0.5581), (-0.407, 0.1686, -0.4746), (-0.3955, 0.1638, -0.5581), (-0.3115, 0.3115, -0.4746), (-0.3027, 0.3027, -0.5581), (-0.1686, 0.407, -0.4746), (-0.1638, 0.3955, -0.5581), (6.896e-09, 0.4281, -0.5581), (6.868e-09, 0.4406, -0.4746), (6.936e-09, 0.463, -0.2521), (0.1772, 0.4277, -0.2521), (0.3274, 0.3274, -0.2521), (0.4277, 0.1772, -0.2521), (0.463, 5.236e-09, -0.2521), (0.4277, -0.1772, -0.2521), (0.3274, -0.3274, -0.2521), (0.1772, -0.4277, -0.2521), (6.936e-09, -0.463, -0.2521), (-0.1772, -0.4277, -0.2521), (-0.3274, -0.3274, -0.2521), (-0.4277, -0.1772, -0.2521), (-0.463, 5.236e-09, -0.2521), (-0.4277, 0.1772, -0.2521), (-0.3274, 0.3274, -0.2521), (-0.1772, 0.4277, -0.2521), (6.934e-09, 0.4628, 0.2556), (0.1771, 0.4276, 0.2556), (0.3273, 0.3273, 0.2556), (0.4276, 0.1771, 0.2556), (0.4628, 5.233e-09, 0.2556), (0.4276, -0.1771, 0.2556), (0.3273, -0.3273, 0.2556), (0.1771, -0.4276, 0.2556), (6.934e-09, -0.4628, 0.2556), (-0.1771, -0.4276, 0.2556), (-0.3273, -0.3273, 0.2556), (-0.4276, -0.1771, 0.2556), (-0.4628, 5.233e-09, 0.2556), (-0.4276, 0.1771, 0.2556), (-0.3273, 0.3273, 0.2556), (-0.1771, 0.4276, 0.2556), (6.694e-09, 0.4688, 0.4734), (6.725e-09, 0.4556, 0.557), (0.1743, 0.4209, 0.557), (0.1794, 0.4331, 0.4734), (0.3221, 0.3221, 0.557), (0.3315, 0.3315, 0.4734), (0.4209, 0.1743, 0.557), (0.4331, 0.1794, 0.4734), (0.4556, 5.42e-09, 0.557), (0.4688, 5.459e-09, 0.4734), (0.4209, -0.1743, 0.557), (0.4331, -0.1794, 0.4734), (0.3221, -0.3221, 0.557), (0.3315, -0.3315, 0.4734), (0.1743, -0.4209, 0.557), (0.1794, -0.4331, 0.4734), (6.725e-09, -0.4556, 0.557), (6.694e-09, -0.4688, 0.4734), (-0.1743, -0.4209, 0.557), (-0.1794, -0.4331, 0.4734), (-0.3221, -0.3221, 0.557), (-0.3315, -0.3315, 0.4734), (-0.4209, -0.1743, 0.557), (-0.4331, -0.1794, 0.4734), (-0.4556, 5.42e-09, 0.557), (-0.4688, 5.459e-09, 0.4734), (-0.4209, 0.1743, 0.557), (-0.4331, 0.1794, 0.4734), (-0.3221, 0.3221, 0.557), (-0.3315, 0.3315, 0.4734), (-0.1743, 0.4209, 0.557), (-0.1794, 0.4331, 0.4734), (0.1794, 0.4331, -0.4746), (0.1743, 0.4209, -0.5581), (0.3315, 0.3315, -0.4746), (0.3221, 0.3221, -0.5581), (0.4331, 0.1794, -0.4746), (0.4209, 0.1743, -0.5581), (0.4688, 5.459e-09, -0.4746), (0.4556, 5.42e-09, -0.5581), (0.4331, -0.1794, -0.4746), (0.4209, -0.1743, -0.5581), (0.3315, -0.3315, -0.4746), (0.3221, -0.3221, -0.5581), (0.1794, -0.4331, -0.4746), (0.1743, -0.4209, -0.5581), (6.694e-09, -0.4688, -0.4746), (6.725e-09, -0.4556, -0.5581), (-0.1794, -0.4331, -0.4746), (-0.1743, -0.4209, -0.5581), (-0.3315, -0.3315, -0.4746), (-0.3221, -0.3221, -0.5581), (-0.4331, -0.1794, -0.4746), (-0.4209, -0.1743, -0.5581), (-0.4688, 5.459e-09, -0.4746), (-0.4556, 5.42e-09, -0.5581), (-0.4331, 0.1794, -0.4746), (-0.4209, 0.1743, -0.5581), (-0.3315, 0.3315, -0.4746), (-0.3221, 0.3221, -0.5581), (-0.1794, 0.4331, -0.4746), (-0.1743, 0.4209, -0.5581), (6.725e-09, 0.4556, -0.5581), (6.694e-09, 0.4688, -0.4746), (6.762e-09, 0.4927, -0.2521), (0.1885, 0.455, 0.2556), (0.3483, 0.3483, 0.2556), (0.455, 0.1885, 0.2556), (0.4925, 5.565e-09, 0.2556), (0.455, -0.1885, 0.2556), (0.3483, -0.3483, 0.2556), (0.1885, -0.455, 0.2556), (6.759e-09, -0.4925, 0.2556), (-0.1885, -0.455, 0.2556), (-0.3483, -0.3483, 0.2556), (-0.455, -0.1885, 0.2556), (-0.4925, 5.565e-09, 0.2556), (-0.455, 0.1885, 0.2556), (-0.3483, 0.3483, 0.2556), (-0.1885, 0.455, 0.2556)], [], [(171, 170, 250, 251), (170, 169, 249, 250), (55, 52, 39, 33), (169, 168, 248, 249), (53, 56, 7, 6), (168, 167, 247, 248), (167, 166, 246, 247), (58, 55, 33, 30), (166, 165, 245, 246), (56, 59, 8, 7), (165, 164, 244, 245), (164, 163, 243, 244), (61, 58, 30, 28), (140, 143, 239, 236), (163, 162, 242, 243), (59, 62, 9, 8), (142, 141, 237, 238), (162, 161, 241, 242), (138, 140, 236, 234), (161, 160, 78, 241), (64, 61, 28, 26), (141, 139, 235, 237), (62, 65, 10, 9), (136, 138, 234, 232), (139, 137, 233, 235), (67, 64, 26, 24), (134, 136, 232, 230), (65, 68, 11, 10), (137, 135, 231, 233), (132, 134, 230, 228), (70, 67, 24, 22), (135, 133, 229, 231), (68, 71, 12, 11), (130, 132, 228, 226), (16, 17, 240, 15), (18, 19, 17, 16), (20, 21, 19, 18), (22, 23, 21, 20), (24, 25, 23, 22), (26, 27, 25, 24), (28, 29, 27, 26), (30, 31, 29, 28), (33, 36, 31, 30), (39, 42, 36, 33), (45, 48, 42, 39), (51, 54, 48, 45), (57, 60, 54, 51), (63, 66, 60, 57), (69, 72, 66, 63), (15, 240, 72, 69), (237, 236, 239, 238), (235, 234, 236, 237), (233, 232, 234, 235), (231, 230, 232, 233), (229, 228, 230, 231), (227, 226, 228, 229), (225, 224, 226, 227), (223, 222, 224, 225), (221, 220, 222, 223), (219, 218, 220, 221), (217, 216, 218, 219), (215, 214, 216, 217), (213, 212, 214, 215), (211, 210, 212, 213), (209, 208, 210, 211), (238, 239, 208, 209), (176, 177, 178, 179), (179, 178, 180, 181), (181, 180, 182, 183), (183, 182, 184, 185), (185, 184, 186, 187), (187, 186, 188, 189), (189, 188, 190, 191), (191, 190, 192, 193), (193, 192, 194, 195), (195, 194, 196, 197), (197, 196, 198, 199), (199, 198, 200, 201), (201, 200, 202, 203), (203, 202, 204, 205), (205, 204, 206, 207), (207, 206, 177, 176), (78, 75, 0, 241), (241, 0, 1, 242), (242, 1, 2, 243), (243, 2, 3, 244), (244, 3, 4, 245), (245, 4, 5, 246), (246, 5, 6, 247), (247, 6, 7, 248), (248, 7, 8, 249), (249, 8, 9, 250), (250, 9, 10, 251), (251, 10, 11, 252), (252, 11, 12, 253), (253, 12, 13, 254), (254, 13, 14, 255), (255, 14, 75, 78), (80, 111, 207, 176), (50, 53, 6, 5), (172, 171, 251, 252), (110, 81, 177, 206), (52, 49, 45, 39), (173, 172, 252, 253), (111, 109, 205, 207), (174, 173, 253, 254), (108, 110, 206, 204), (47, 50, 5, 4), (175, 174, 254, 255), (109, 107, 203, 205), (49, 46, 51, 45), (160, 175, 255, 78), (106, 108, 204, 202), (107, 105, 201, 203), (44, 47, 4, 3), (104, 106, 202, 200), (46, 43, 57, 51), (105, 103, 199, 201), (102, 104, 200, 198), (144, 145, 72, 240), (41, 44, 3, 2), (103, 101, 197, 199), (145, 146, 66, 72), (43, 40, 63, 57), (100, 102, 198, 196), (146, 147, 60, 66), (101, 99, 195, 197), (147, 148, 54, 60), (38, 41, 2, 1), (113, 142, 238, 209), (98, 100, 196, 194), (148, 149, 48, 54), (40, 37, 69, 63), (143, 112, 208, 239), (99, 97, 193, 195), (149, 150, 42, 48), (115, 113, 209, 211), (96, 98, 194, 192), (150, 151, 36, 42), (35, 38, 1, 0), (112, 114, 210, 208), (97, 95, 191, 193), (151, 152, 31, 36), (37, 32, 15, 69), (117, 115, 211, 213), (94, 96, 192, 190), (152, 153, 29, 31), (114, 116, 212, 210), (95, 93, 189, 191), (153, 154, 27, 29), (34, 35, 0, 75), (119, 117, 213, 215), (92, 94, 190, 188), (154, 155, 25, 27), (116, 118, 214, 212), (93, 91, 187, 189), (155, 156, 23, 25), (121, 119, 215, 217), (90, 92, 188, 186), (156, 157, 21, 23), (118, 120, 216, 214), (91, 89, 185, 187), (157, 158, 19, 21), (123, 121, 217, 219), (32, 79, 16, 15), (88, 90, 186, 184), (158, 159, 17, 19), (120, 122, 218, 216), (89, 87, 183, 185), (159, 144, 240, 17), (125, 123, 219, 221), (77, 34, 75, 14), (86, 88, 184, 182), (122, 124, 220, 218), (79, 76, 18, 16), (87, 85, 181, 183), (127, 125, 221, 223), (84, 86, 182, 180), (124, 126, 222, 220), (74, 77, 14, 13), (85, 83, 179, 181), (129, 127, 223, 225), (76, 73, 20, 18), (82, 84, 180, 178), (126, 128, 224, 222), (83, 80, 176, 179), (131, 129, 225, 227), (71, 74, 13, 12), (81, 82, 178, 177), (128, 130, 226, 224), (73, 70, 22, 20), (133, 131, 227, 229)])
me_cylinder_002.polygons.foreach_set('use_smooth', [True] * 192)
_uv = me_cylinder_002.uv_layers.new(name='UVMap')
_uv.uv.foreach_set('vector', [0.4971, 0.6486, 0.4869, 0.7001, 0.4782, 0.7001, 0.4891, 0.6453, 0.4869, 0.7001, 0.4971, 0.7516, 0.4891, 0.7549, 0.4782, 0.7001, 0.8487, 0.396, 0.8386, 0.4471, 0.83, 0.4471, 0.8408, 0.3927, 0.4971, 0.7516, 0.5263, 0.7953, 0.5202, 0.8014, 0.4891, 0.7549, 0.1141, 0.8448, 0.1431, 0.8882, 0.137, 0.8942, 0.1062, 0.8481, 0.5743, 0.605, 0.5452, 0.6486, 0.5372, 0.6453, 0.5682, 0.5989, 0.5452, 0.6486, 0.5349, 0.7001, 0.5263, 0.7001, 0.5372, 0.6453, 0.8777, 0.3527, 0.8487, 0.396, 0.8408, 0.3927, 0.8716, 0.3466, 0.5349, 0.7001, 0.5452, 0.7516, 0.5372, 0.7549, 0.5263, 0.7001, 0.8687, 0.00606, 0.8397, 0.0494, 0.8318, 0.04612, 0.8626, 0.0, 0.5452, 0.7516, 0.5743, 0.7953, 0.5682, 0.8014, 0.5372, 0.7549, 0.6704, 0.605, 0.6412, 0.6486, 0.6332, 0.6453, 0.6643, 0.5989, 0.801, 0.4982, 0.83, 0.5416, 0.8239, 0.5476, 0.7931, 0.5015, 0.8818, 0.7234, 0.9096, 0.765, 0.9038, 0.7708, 0.8743, 0.7266, 0.6412, 0.6486, 0.631, 0.7001, 0.6223, 0.7001, 0.6332, 0.6453, 0.8397, 0.0494, 0.8295, 0.1005, 0.821, 0.1005, 0.8318, 0.04612, 0.8606, 0.7847, 0.8336, 0.8251, 0.8263, 0.822, 0.855, 0.7791, 0.631, 0.7001, 0.6412, 0.7516, 0.6332, 0.7549, 0.6223, 0.7001, 0.8721, 0.6744, 0.8818, 0.7234, 0.8743, 0.7266, 0.8639, 0.6744, 0.6412, 0.7516, 0.6704, 0.7953, 0.6643, 0.8014, 0.6332, 0.7549, 0.7909, 0.4471, 0.801, 0.4982, 0.7931, 0.5015, 0.7823, 0.4471, 0.8336, 0.8251, 0.8242, 0.8727, 0.8162, 0.8727, 0.8263, 0.822, 0.8295, 0.1005, 0.8397, 0.1516, 0.8318, 0.1549, 0.821, 0.1005, 0.8818, 0.6254, 0.8721, 0.6744, 0.8639, 0.6744, 0.8743, 0.6223, 0.8242, 0.8727, 0.8336, 0.9203, 0.8263, 0.9234, 0.8162, 0.8727, 0.801, 0.396, 0.7909, 0.4471, 0.7823, 0.4471, 0.7931, 0.3927, 0.9096, 0.5839, 0.8818, 0.6254, 0.8743, 0.6223, 0.9038, 0.5781, 0.8397, 0.1516, 0.8687, 0.195, 0.8626, 0.201, 0.8318, 0.1549, 0.8336, 0.9203, 0.8606, 0.9607, 0.855, 0.9664, 0.8263, 0.9234, 0.8866, 0.1454, 0.9144, 0.1869, 0.9086, 0.1927, 0.879, 0.1485, 0.83, 0.3527, 0.801, 0.396, 0.7931, 0.3927, 0.8239, 0.3466, 0.4325, 0.8056, 0.4055, 0.8459, 0.3982, 0.8429, 0.4269, 0.7999, 0.4358, 0.605, 0.4068, 0.6483, 0.3989, 0.645, 0.4297, 0.5989, 0.8769, 0.09636, 0.8866, 0.1454, 0.879, 0.1485, 0.8687, 0.09636, 0.9553, 0.7366, 0.9826, 0.7372, 0.9826, 0.7767, 0.9553, 0.7758, 0.9553, 0.6853, 0.9826, 0.6856, 0.9826, 0.7372, 0.9553, 0.7366, 0.9553, 0.6299, 0.9826, 0.6297, 0.9826, 0.6856, 0.9553, 0.6853, 0.9553, 0.5786, 0.9826, 0.5781, 0.9826, 0.6297, 0.9553, 0.6299, 0.6977, 0.639, 0.6704, 0.6384, 0.6704, 0.5989, 0.6977, 0.5998, 0.6977, 0.6902, 0.6704, 0.69, 0.6704, 0.6384, 0.6977, 0.639, 0.6977, 0.7457, 0.6704, 0.7459, 0.6704, 0.69, 0.6977, 0.6902, 0.6977, 0.7969, 0.6704, 0.7975, 0.6704, 0.7459, 0.6977, 0.7457, 0.9553, 0.9352, 0.9826, 0.9358, 0.9826, 0.9753, 0.9553, 0.9744, 0.9553, 0.884, 0.9826, 0.8842, 0.9826, 0.9358, 0.9553, 0.9352, 0.9553, 0.8285, 0.9826, 0.8283, 0.9826, 0.8842, 0.9553, 0.884, 0.9553, 0.7773, 0.9826, 0.7767, 0.9826, 0.8283, 0.9553, 0.8285, 0.9874, 0.04011, 0.9601, 0.03951, 0.9601, 0.0, 0.9874, 0.0008877, 0.9874, 0.09135, 0.9601, 0.09114, 0.9601, 0.03951, 0.9874, 0.04011, 0.9874, 0.1468, 0.9601, 0.147, 0.9601, 0.09114, 0.9874, 0.09135, 0.9874, 0.198, 0.9601, 0.1986, 0.9601, 0.147, 0.9874, 0.1468, 0.2704, 0.9507, 0.2947, 0.9529, 0.2947, 0.9905, 0.2704, 0.9873, 0.2704, 0.903, 0.2947, 0.9037, 0.2947, 0.9529, 0.2704, 0.9507, 0.2704, 0.8513, 0.2947, 0.8506, 0.2947, 0.9037, 0.2704, 0.903, 0.2704, 0.8036, 0.2947, 0.8014, 0.2947, 0.8506, 0.2704, 0.8513, 0.2461, 0.9507, 0.2704, 0.9529, 0.2704, 0.9905, 0.2461, 0.9873, 0.2461, 0.903, 0.2704, 0.9037, 0.2704, 0.9529, 0.2461, 0.9507, 0.2461, 0.8513, 0.2704, 0.8506, 0.2704, 0.9037, 0.2461, 0.903, 0.2461, 0.8036, 0.2704, 0.8014, 0.2704, 0.8506, 0.2461, 0.8513, 0.2947, 0.9507, 0.319, 0.9529, 0.319, 0.9905, 0.2947, 0.9873, 0.2947, 0.903, 0.319, 0.9037, 0.319, 0.9529, 0.2947, 0.9507, 0.2947, 0.8513, 0.319, 0.8506, 0.319, 0.9037, 0.2947, 0.903, 0.2947, 0.8036, 0.319, 0.8014, 0.319, 0.8506, 0.2947, 0.8513, 0.319, 0.9507, 0.3433, 0.9529, 0.3433, 0.9905, 0.319, 0.9873, 0.319, 0.903, 0.3433, 0.9037, 0.3433, 0.9529, 0.319, 0.9507, 0.319, 0.8513, 0.3433, 0.8506, 0.3433, 0.9037, 0.319, 0.903, 0.319, 0.8036, 0.3433, 0.8014, 0.3433, 0.8506, 0.319, 0.8513, 0.2218, 0.8014, 0.2461, 0.8036, 0.2461, 0.8513, 0.2218, 0.8506, 0.2218, 0.8506, 0.2461, 0.8513, 0.2461, 0.903, 0.2218, 0.9037, 0.2218, 0.9037, 0.2461, 0.903, 0.2461, 0.9507, 0.2218, 0.9529, 0.2218, 0.9529, 0.2461, 0.9507, 0.2461, 0.9873, 0.2218, 0.9905, 0.7719, 0.8095, 0.7962, 0.8117, 0.7962, 0.8594, 0.7719, 0.8586, 0.7719, 0.8586, 0.7962, 0.8594, 0.7962, 0.9111, 0.7719, 0.9118, 0.7719, 0.9118, 0.7962, 0.9111, 0.7962, 0.9588, 0.7719, 0.9609, 0.7719, 0.9609, 0.7962, 0.9588, 0.7962, 0.9953, 0.7719, 0.9985, 0.3433, 0.8014, 0.3676, 0.8036, 0.3676, 0.8513, 0.3433, 0.8506, 0.3433, 0.8506, 0.3676, 0.8513, 0.3676, 0.903, 0.3433, 0.9037, 0.3433, 0.9037, 0.3676, 0.903, 0.3676, 0.9507, 0.3433, 0.9529, 0.3433, 0.9529, 0.3676, 0.9507, 0.3676, 0.9873, 0.3433, 0.9905, 0.6454, 0.8014, 0.6697, 0.8035, 0.6697, 0.8512, 0.6454, 0.8505, 0.6454, 0.8505, 0.6697, 0.8512, 0.6697, 0.9029, 0.6454, 0.9037, 0.6454, 0.9037, 0.6697, 0.9029, 0.6697, 0.9506, 0.6454, 0.9528, 0.6454, 0.9528, 0.6697, 0.9506, 0.6697, 0.9872, 0.6454, 0.9904, 0.2218, 1.0, 0.1959, 0.9994, 0.1959, 0.9482, 0.2218, 0.9484, 0.2218, 0.9484, 0.1959, 0.9482, 0.1959, 0.8927, 0.2218, 0.8925, 0.2218, 0.8925, 0.1959, 0.8927, 0.1959, 0.8415, 0.2218, 0.8409, 0.2218, 0.8409, 0.1959, 0.8415, 0.1959, 0.8023, 0.2218, 0.8014, 0.6704, 0.7975, 0.6964, 0.7981, 0.6964, 0.8493, 0.6704, 0.8491, 0.6704, 0.8491, 0.6964, 0.8493, 0.6964, 0.9048, 0.6704, 0.905, 0.6704, 0.905, 0.6964, 0.9048, 0.6964, 0.956, 0.6704, 0.9566, 0.6704, 0.9566, 0.6964, 0.956, 0.6964, 0.9953, 0.6704, 0.9961, 0.9678, 0.3466, 0.9938, 0.3472, 0.9938, 0.3984, 0.9678, 0.3982, 0.9678, 0.3982, 0.9938, 0.3984, 0.9938, 0.4539, 0.9678, 0.4541, 0.9678, 0.4541, 0.9938, 0.4539, 0.9938, 0.5051, 0.9678, 0.5057, 0.9678, 0.5057, 0.9938, 0.5051, 0.9938, 0.5443, 0.9678, 0.5452, 0.7449, 0.7919, 0.7709, 0.7925, 0.7709, 0.8437, 0.7449, 0.8435, 0.7449, 0.8435, 0.7709, 0.8437, 0.7709, 0.8992, 0.7449, 0.8994, 0.7449, 0.8994, 0.7709, 0.8992, 0.7709, 0.9504, 0.7449, 0.951, 0.7449, 0.951, 0.7709, 0.9504, 0.7709, 0.9896, 0.7449, 0.9905, 0.9553, 0.5839, 0.9276, 0.6254, 0.92, 0.6223, 0.9495, 0.5781, 0.104, 0.7937, 0.1141, 0.8448, 0.1062, 0.8481, 0.09539, 0.7937, 0.5263, 0.605, 0.4971, 0.6486, 0.4891, 0.6453, 0.5202, 0.5989, 0.4957, 0.9426, 0.5227, 0.983, 0.517, 0.9886, 0.4883, 0.9457, 0.8386, 0.4471, 0.8487, 0.4982, 0.8408, 0.5015, 0.83, 0.4471, 0.5932, 0.7516, 0.6223, 0.7953, 0.6162, 0.8014, 0.5852, 0.7549, 0.9276, 0.6254, 0.9178, 0.6744, 0.9096, 0.6744, 0.92, 0.6223, 0.5829, 0.7001, 0.5932, 0.7516, 0.5852, 0.7549, 0.5743, 0.7001, 0.4862, 0.895, 0.4957, 0.9426, 0.4883, 0.9457, 0.4782, 0.895, 0.1141, 0.7426, 0.104, 0.7937, 0.09539, 0.7937, 0.1062, 0.7393, 0.5932, 0.6486, 0.5829, 0.7001, 0.5743, 0.7001, 0.5852, 0.6453, 0.9178, 0.6744, 0.9276, 0.7234, 0.92, 0.7266, 0.9096, 0.6744, 0.8487, 0.4982, 0.8777, 0.5416, 0.8716, 0.5476, 0.8408, 0.5015, 0.6223, 0.605, 0.5932, 0.6486, 0.5852, 0.6453, 0.6162, 0.5989, 0.4957, 0.8474, 0.4862, 0.895, 0.4782, 0.895, 0.4883, 0.8443, 0.9276, 0.7234, 0.9553, 0.765, 0.9495, 0.7708, 0.92, 0.7266, 0.1431, 0.6993, 0.1141, 0.7426, 0.1062, 0.7393, 0.137, 0.6932, 0.5227, 0.807, 0.4957, 0.8474, 0.4883, 0.8443, 0.517, 0.8014, 0.8639, 0.5841, 0.8349, 0.6274, 0.827, 0.6242, 0.8578, 0.5781, 0.9553, 0.7766, 0.9276, 0.8181, 0.92, 0.815, 0.9495, 0.7708, 0.45, 0.9412, 0.4769, 0.9816, 0.4713, 0.9872, 0.4426, 0.9442, 0.292, 0.605, 0.2628, 0.6487, 0.2548, 0.6454, 0.2859, 0.5989, 0.06643, 0.8448, 0.09539, 0.8882, 0.08933, 0.8942, 0.05851, 0.8481, 0.9276, 0.8181, 0.9178, 0.8671, 0.9096, 0.8671, 0.92, 0.815, 0.2628, 0.6487, 0.2526, 0.7002, 0.2439, 0.7002, 0.2548, 0.6454, 0.8349, 0.6274, 0.8248, 0.6786, 0.8162, 0.6786, 0.827, 0.6242, 0.4405, 0.8936, 0.45, 0.9412, 0.4426, 0.9442, 0.4325, 0.8936, 0.2526, 0.7002, 0.2628, 0.7517, 0.2548, 0.755, 0.2439, 0.7002, 0.9178, 0.8671, 0.9276, 0.9161, 0.92, 0.9193, 0.9096, 0.8671, 0.2628, 0.7517, 0.292, 0.7953, 0.2859, 0.8014, 0.2548, 0.755, 0.05626, 0.7937, 0.06643, 0.8448, 0.05851, 0.8481, 0.04769, 0.7937, 0.7179, 0.9332, 0.7449, 0.9735, 0.7392, 0.9792, 0.7105, 0.9362, 0.45, 0.8459, 0.4405, 0.8936, 0.4325, 0.8936, 0.4426, 0.8429, 0.3881, 0.605, 0.3589, 0.6487, 0.3509, 0.6454, 0.382, 0.5989, 0.8248, 0.6786, 0.8349, 0.7297, 0.827, 0.733, 0.8162, 0.6786, 0.1888, 0.699, 0.161, 0.7406, 0.1535, 0.7374, 0.183, 0.6932, 0.9276, 0.9161, 0.9553, 0.9577, 0.9495, 0.9635, 0.92, 0.9193, 0.3589, 0.6487, 0.3487, 0.7002, 0.34, 0.7002, 0.3509, 0.6454, 0.7084, 0.8855, 0.7179, 0.9332, 0.7105, 0.9362, 0.7005, 0.8855, 0.4769, 0.8056, 0.45, 0.8459, 0.4426, 0.8429, 0.4713, 0.7999, 0.3487, 0.7002, 0.3589, 0.7517, 0.3509, 0.755, 0.34, 0.7002, 0.06643, 0.7426, 0.05626, 0.7937, 0.04769, 0.7937, 0.05851, 0.7393, 0.161, 0.7406, 0.1513, 0.7896, 0.1431, 0.7896, 0.1535, 0.7374, 0.9096, 0.7766, 0.8818, 0.8181, 0.8743, 0.815, 0.9038, 0.7708, 0.3589, 0.7517, 0.3881, 0.7953, 0.382, 0.8014, 0.3509, 0.755, 0.8349, 0.7297, 0.8639, 0.773, 0.8578, 0.7791, 0.827, 0.733, 0.7179, 0.8379, 0.7084, 0.8855, 0.7005, 0.8855, 0.7105, 0.8349, 0.5846, 0.9426, 0.6115, 0.983, 0.6059, 0.9886, 0.5772, 0.9457, 0.2439, 0.605, 0.2147, 0.6487, 0.2068, 0.6454, 0.2378, 0.5989, 0.1513, 0.7896, 0.161, 0.8386, 0.1535, 0.8417, 0.1431, 0.7896, 0.8818, 0.8181, 0.8721, 0.8671, 0.8639, 0.8671, 0.8743, 0.815, 0.2147, 0.6487, 0.2045, 0.7002, 0.1959, 0.7002, 0.2068, 0.6454, 0.09539, 0.6993, 0.06643, 0.7426, 0.05851, 0.7393, 0.08933, 0.6932, 0.7449, 0.7975, 0.7179, 0.8379, 0.7105, 0.8349, 0.7392, 0.7919, 0.5751, 0.895, 0.5846, 0.9426, 0.5772, 0.9457, 0.5671, 0.895, 0.2045, 0.7002, 0.2147, 0.7517, 0.2068, 0.755, 0.1959, 0.7002, 0.161, 0.8386, 0.1888, 0.8801, 0.183, 0.8859, 0.1535, 0.8417, 0.8721, 0.8671, 0.8818, 0.9161, 0.8743, 0.9193, 0.8639, 0.8671, 0.2147, 0.7517, 0.2439, 0.7953, 0.2378, 0.8014, 0.2068, 0.755, 0.9409, 0.4879, 0.9678, 0.5282, 0.9622, 0.5339, 0.9335, 0.4909, 0.5846, 0.8474, 0.5751, 0.895, 0.5671, 0.895, 0.5772, 0.8443, 0.34, 0.605, 0.3108, 0.6487, 0.3029, 0.6454, 0.3339, 0.5989, 0.9234, 0.3524, 0.8956, 0.394, 0.8881, 0.3908, 0.9176, 0.3466, 0.8818, 0.9161, 0.9096, 0.9577, 0.9038, 0.9635, 0.8743, 0.9193, 0.3108, 0.6487, 0.3006, 0.7002, 0.292, 0.7002, 0.3029, 0.6454, 0.9314, 0.4402, 0.9409, 0.4879, 0.9335, 0.4909, 0.9234, 0.4402, 0.04769, 0.6993, 0.01874, 0.7426, 0.01082, 0.7393, 0.04163, 0.6932, 0.6115, 0.807, 0.5846, 0.8474, 0.5772, 0.8443, 0.6059, 0.8014, 0.3006, 0.7002, 0.3108, 0.7517, 0.3029, 0.755, 0.292, 0.7002, 0.8956, 0.394, 0.8859, 0.443, 0.8777, 0.443, 0.8881, 0.3908, 0.9601, 0.00581, 0.9324, 0.04736, 0.9248, 0.04421, 0.9543, 0.0, 0.3108, 0.7517, 0.34, 0.7953, 0.3339, 0.8014, 0.3029, 0.755, 0.9409, 0.3926, 0.9314, 0.4402, 0.9234, 0.4402, 0.9335, 0.3896, 0.4068, 0.7505, 0.4358, 0.7939, 0.4297, 0.7999, 0.3989, 0.7538, 0.5401, 0.9426, 0.5671, 0.983, 0.5615, 0.9886, 0.5328, 0.9457, 0.8859, 0.443, 0.8956, 0.492, 0.8881, 0.4951, 0.8777, 0.443, 0.01874, 0.7426, 0.008571, 0.7937, 0.0, 0.7937, 0.01082, 0.7393, 0.9324, 0.04736, 0.9226, 0.09636, 0.9144, 0.09636, 0.9248, 0.04421, 0.9678, 0.3522, 0.9409, 0.3926, 0.9335, 0.3896, 0.9622, 0.3466, 0.5307, 0.895, 0.5401, 0.9426, 0.5328, 0.9457, 0.5227, 0.895, 0.8956, 0.492, 0.9234, 0.5335, 0.9176, 0.5393, 0.8881, 0.4951, 0.3966, 0.6994, 0.4068, 0.7505, 0.3989, 0.7538, 0.3881, 0.6994, 0.9226, 0.09636, 0.9324, 0.1454, 0.9248, 0.1485, 0.9144, 0.09636, 0.4055, 0.9412, 0.4325, 0.9816, 0.4269, 0.9872, 0.3982, 0.9442, 0.008571, 0.7937, 0.01874, 0.8448, 0.01082, 0.8481, 0.0, 0.7937, 0.5401, 0.8474, 0.5307, 0.895, 0.5227, 0.895, 0.5328, 0.8443, 0.9144, 0.00581, 0.8866, 0.04736, 0.879, 0.04421, 0.9086, 0.0, 0.9324, 0.1454, 0.9601, 0.1869, 0.9543, 0.1927, 0.9248, 0.1485, 0.3961, 0.8936, 0.4055, 0.9412, 0.3982, 0.9442, 0.3881, 0.8936, 0.4068, 0.6483, 0.3966, 0.6994, 0.3881, 0.6994, 0.3989, 0.645, 0.5671, 0.807, 0.5401, 0.8474, 0.5328, 0.8443, 0.5615, 0.8014, 0.8866, 0.04736, 0.8769, 0.09636, 0.8687, 0.09636, 0.879, 0.04421, 0.01874, 0.8448, 0.04769, 0.8882, 0.04163, 0.8942, 0.01082, 0.8481, 0.4055, 0.8459, 0.3961, 0.8936, 0.3881, 0.8936, 0.3982, 0.8429])
me_cylinder_002.update()

# ---- objects
ob_cylinder_001 = bpy.data.objects.new('Cylinder.001', me_cylinder_001)
ob_cylinder_002 = bpy.data.objects.new('Cylinder.002', me_cylinder_002)

# ---- transforms, parenting, visibility, modifiers, constraints
ob_cylinder_001.location = (-1.708e-09, 3.417e-09, 0.5962)
_m = ob_cylinder_001.modifiers.new('Auto Smooth', 'NODES')
_m.node_group = ng_auto_smooth
_gi = [s.identifier for s in ng_auto_smooth.interface.items_tree if s.item_type == 'SOCKET' and s.in_out == 'INPUT']
_m[_gi[1]] = 0.5236  # Angle
ob_cylinder_002.location = (-4.325e-09, -2.029e-09, 0.5968)
_m = ob_cylinder_002.modifiers.new('Auto Smooth', 'NODES')
_m.node_group = ng_auto_smooth
_gi = [s.identifier for s in ng_auto_smooth.interface.items_tree if s.item_type == 'SOCKET' and s.in_out == 'INPUT']
_m[_gi[1]] = 0.5236  # Angle

# ---- collection membership
col_collection.objects.link(ob_cylinder_001)
col_collection.objects.link(ob_cylinder_002)

# ---- scene / render settings (as saved in the file)
scene.frame_start = 1; scene.frame_end = 250; scene.frame_set(1)
scene.render.engine = 'BLENDER_EEVEE_NEXT'
scene.cycles.sampling_pattern = 'TABULATED_SOBOL'
scene.cycles.use_light_tree = False
scene.view_settings.view_transform = 'Filmic'
bpy.context.view_layer.update()

# ---- added for rendering (the .blend has no active camera and no usable light): camera, sun
cam_auto = bpy.data.cameras.new('AutoCamera')
cam_auto.lens = 50.0
cam_auto.sensor_width = 36.0
cam_auto.clip_end = 1000.0
ob_auto_camera = bpy.data.objects.new('AutoCamera', cam_auto)
scene.collection.objects.link(ob_auto_camera)
ob_auto_camera.location = (1.6969, -2.03628, 1.95371)
ob_auto_camera.rotation_euler = (1.09748, -7.21219e-08, 0.694738)
scene.camera = ob_auto_camera
light_auto_sun = bpy.data.lights.new('AutoSun', 'SUN')
light_auto_sun.energy = 3.0
light_auto_sun.angle = 0.0523599
ob_auto_sun = bpy.data.objects.new('AutoSun', light_auto_sun)
scene.collection.objects.link(ob_auto_sun)
ob_auto_sun.rotation_euler = (0.872665, 0.174533, 0.523599)
bpy.context.view_layer.update()
